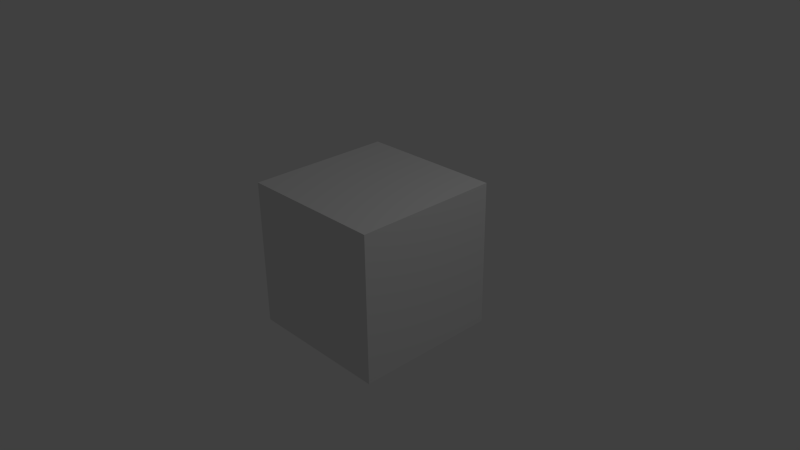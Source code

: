 # Source: monkey.blend  (saved by Blender 2.62.0; exported with 4.5.12 LTS)
import bpy
from mathutils import Matrix  # noqa: F401  (used for matrix-valued properties, if any)

bpy.ops.wm.read_factory_settings(use_empty=True)
scene = bpy.context.scene
scene.name = 'Scene'

# ---- collections
col_collection_1 = bpy.data.collections.new('Collection 1'); scene.collection.children.link(col_collection_1)

# ---- materials (node trees are filled in below, after node groups)
mat_material = bpy.data.materials.new('Material')
mat_material.alpha_threshold = 0.0
mat_material.use_transparent_shadow = False
mat_material.roughness = 0.5
mat_material.line_color = (0.0, 0.0, 0.0, 1.0)

# ---- material node trees

# ---- world
world_world = bpy.data.worlds.new('World'); scene.world = world_world
world_world.color = (0.05088, 0.05088, 0.05088)
world_world.use_sun_shadow = False
world_world.sun_shadow_jitter_overblur = 0.0
world_world.cycles.sampling_method = 'MANUAL'
world_world.cycles.sample_map_resolution = 256

# ---- cameras
cam_camera = bpy.data.cameras.new('Camera')
cam_camera.clip_end = 100.0
cam_camera.lens = 35.0
cam_camera.sensor_width = 32.0
cam_camera.sensor_height = 18.0
cam_camera.ortho_scale = 7.314
cam_camera.dof.focus_distance = 0.0
cam_camera.dof.aperture_fstop = 128.0

# ---- lights
light_lamp = bpy.data.lights.new('Lamp', 'POINT')
light_lamp.transmission_factor = 0.0
light_lamp.cutoff_distance = 30.0
light_lamp.energy = 100.0
light_lamp.shadow_buffer_clip_start = 1.001
light_lamp.shadow_soft_size = 1.0
light_lamp.shadow_maximum_resolution = 0.006
light_lamp.use_absolute_resolution = True
light_lamp.cycles.use_multiple_importance_sampling = False

# ---- meshes
me_cube = bpy.data.meshes.new('Cube')
me_cube.from_pydata([(1.0, 1.0, -1.0), (1.0, -1.0, -1.0), (-1.0, -1.0, -1.0), (-1.0, 1.0, -1.0), (1.0, 1.0, 1.0), (1.0, -1.0, 1.0), (-1.0, -1.0, 1.0), (-1.0, 1.0, 1.0)], [], [(0, 1, 2, 3), (4, 7, 6, 5), (0, 4, 5, 1), (1, 5, 6, 2), (2, 6, 7, 3), (4, 0, 3, 7)])
me_cube.materials.append(mat_material)
me_cube.use_remesh_preserve_volume = False
me_cube.use_remesh_preserve_attributes = False
me_cube.use_mirror_vertex_groups = False
me_cube.update()

# ---- objects
ob_cube = bpy.data.objects.new('Cube', me_cube)
ob_lamp = bpy.data.objects.new('Lamp', light_lamp)
ob_camera = bpy.data.objects.new('Camera', cam_camera)

# ---- transforms, parenting, visibility, modifiers, constraints
ob_cube.location = (0.0, 0.0, 0.0)
ob_cube.lock_rotations_4d = False
ob_cube.empty_display_type = 'ARROWS'
ob_cube.lineart.crease_threshold = 0.0
ob_lamp.location = (4.076, 1.005, 5.904)
ob_lamp.rotation_euler = (0.6503, 0.05522, 1.866)
ob_lamp.lock_rotations_4d = False
ob_lamp.empty_display_type = 'ARROWS'
ob_lamp.color = (0.0, 0.0, 0.0, 0.0)
ob_lamp.lineart.crease_threshold = 0.0
ob_camera.location = (7.481, -6.508, 5.344)
ob_camera.rotation_euler = (1.109, 0.01082, 0.8149)
ob_camera.lock_rotations_4d = False
ob_camera.empty_display_type = 'ARROWS'
ob_camera.color = (0.0, 0.0, 0.0, 0.0)
ob_camera.display_type = 'WIRE'
ob_camera.lineart.crease_threshold = 0.0

# ---- collection membership
col_collection_1.objects.link(ob_cube)
col_collection_1.objects.link(ob_lamp)
col_collection_1.objects.link(ob_camera)

# ---- scene / render settings (as saved in the file)
scene.camera = ob_camera
scene.frame_start = 1; scene.frame_end = 250; scene.frame_set(1)
scene.render.engine = 'BLENDER_EEVEE_NEXT'
scene.render.image_settings.color_mode = 'RGB'
scene.render.image_settings.compression = 90
scene.render.resolution_percentage = 50
scene.render.dither_intensity = 0.0
scene.render.bake_margin = 2
scene.render.bake_bias = 0.0
scene.cycles.use_denoising = False
scene.cycles.samples = 10
scene.cycles.sampling_pattern = 'TABULATED_SOBOL'
scene.cycles.light_sampling_threshold = 0.0
scene.cycles.use_adaptive_sampling = False
scene.cycles.use_light_tree = False
scene.cycles.blur_glossy = 0.0
scene.cycles.volume_bounces = 1
scene.cycles.pixel_filter_type = 'GAUSSIAN'
scene.cycles.sample_clamp_indirect = 0.0
scene.view_settings.view_transform = 'Standard'
bpy.context.view_layer.update()
